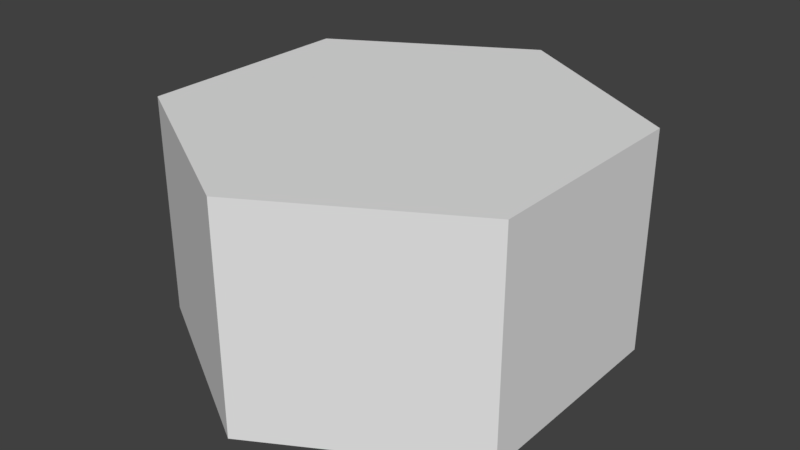 # Source: HexBlockT.blend  (saved by Blender 2.77.0; exported with 4.5.12 LTS)
import bpy
from mathutils import Matrix  # noqa: F401  (used for matrix-valued properties, if any)

bpy.ops.wm.read_factory_settings(use_empty=True)
scene = bpy.context.scene
scene.name = 'Scene'

# ---- collections
col_collection_1 = bpy.data.collections.new('Collection 1'); scene.collection.children.link(col_collection_1)

# ---- materials (node trees are filled in below, after node groups)
mat_hexblockmat = bpy.data.materials.new('HexBlockMat')
mat_hexblockmat.alpha_threshold = 0.0
mat_hexblockmat.use_transparent_shadow = False
mat_hexblockmat.roughness = 0.5

# ---- material node trees

# ---- world
world_world = bpy.data.worlds.new('World'); scene.world = world_world
world_world.color = (0.05088, 0.05088, 0.05088)
world_world.use_sun_shadow = False
world_world.sun_shadow_jitter_overblur = 0.0
world_world.cycles.sampling_method = 'MANUAL'

# ---- meshes
me_cylinder = bpy.data.meshes.new('Cylinder')
me_cylinder.from_pydata([(0.0, 1.0, 0.0), (0.0, 1.0, 1.0), (0.866, 0.5, 0.0), (0.866, 0.5, 1.0), (0.866, -0.5, 0.0), (0.866, -0.5, 1.0), (-8.742e-08, -1.0, 0.0), (-8.742e-08, -1.0, 1.0), (-0.866, -0.5, 0.0), (-0.866, -0.5, 1.0), (-0.866, 0.5, 0.0), (-0.866, 0.5, 1.0)], [], [(0, 1, 3, 2), (2, 3, 5, 4), (4, 5, 7, 6), (6, 7, 9, 8), (3, 1, 11, 9, 7, 5), (8, 9, 11, 10), (10, 11, 1, 0), (0, 2, 4, 6, 8, 10)])
_uv = me_cylinder.uv_layers.new(name='UVMap')
_uv.uv.foreach_set('vector', [0.5, 1.49e-08, 0.5, 0.5, 0.0, 0.5, 1.49e-08, 0.0, 0.5, 1.49e-08, 0.5, 0.5, 0.0, 0.5, 1.49e-08, 0.0, 0.5, 1.49e-08, 0.5, 0.5, 0.0, 0.5, 1.49e-08, 0.0, 0.5, 1.49e-08, 0.5, 0.5, 0.0, 0.5, 1.49e-08, 0.0, 0.7562, 0.9705, 0.9727, 0.8455, 0.9727, 0.5955, 0.7562, 0.4705, 0.5396, 0.5955, 0.5396, 0.8455, 0.5, 1.49e-08, 0.5, 0.5, 0.0, 0.5, 1.49e-08, 0.0, 0.5, 1.49e-08, 0.5, 0.5, 0.0, 0.5, 1.49e-08, 0.0, 0.7562, 0.9705, 0.9727, 0.8455, 0.9727, 0.5955, 0.7562, 0.4705, 0.5396, 0.5955, 0.5396, 0.8455])
me_cylinder.materials.append(mat_hexblockmat)
me_cylinder.use_remesh_preserve_volume = False
me_cylinder.use_remesh_preserve_attributes = False
me_cylinder.use_mirror_vertex_groups = False
me_cylinder.update()

# ---- objects
ob_hexblock = bpy.data.objects.new('HexBlock', me_cylinder)

# ---- transforms, parenting, visibility, modifiers, constraints
ob_hexblock.location = (0.0, 0.0, 0.0)
ob_hexblock.lineart.crease_threshold = 0.0

# ---- collection membership
col_collection_1.objects.link(ob_hexblock)

# ---- scene / render settings (as saved in the file)
scene.frame_start = 1; scene.frame_end = 250; scene.frame_set(1)
scene.render.engine = 'BLENDER_EEVEE_NEXT'
scene.render.resolution_percentage = 50
scene.render.dither_intensity = 0.0
scene.cycles.use_denoising = False
scene.cycles.samples = 128
scene.cycles.sampling_pattern = 'TABULATED_SOBOL'
scene.cycles.light_sampling_threshold = 0.0
scene.cycles.use_adaptive_sampling = False
scene.cycles.use_light_tree = False
scene.cycles.blur_glossy = 0.0
scene.cycles.sample_clamp_indirect = 0.0
scene.view_settings.view_transform = 'Standard'
bpy.context.view_layer.update()

# ---- added for rendering (the .blend has no active camera and no usable light): camera, sun
cam_auto = bpy.data.cameras.new('AutoCamera')
cam_auto.lens = 50.0
cam_auto.sensor_width = 36.0
cam_auto.clip_end = 1000.0
ob_auto_camera = bpy.data.objects.new('AutoCamera', cam_auto)
scene.collection.objects.link(ob_auto_camera)
ob_auto_camera.location = (2.61693, -3.14032, 2.59354)
ob_auto_camera.rotation_euler = (1.09748, -7.21219e-08, 0.694738)
scene.camera = ob_auto_camera
light_auto_sun = bpy.data.lights.new('AutoSun', 'SUN')
light_auto_sun.energy = 3.0
light_auto_sun.angle = 0.0523599
ob_auto_sun = bpy.data.objects.new('AutoSun', light_auto_sun)
scene.collection.objects.link(ob_auto_sun)
ob_auto_sun.rotation_euler = (0.872665, 0.174533, 0.523599)
bpy.context.view_layer.update()
